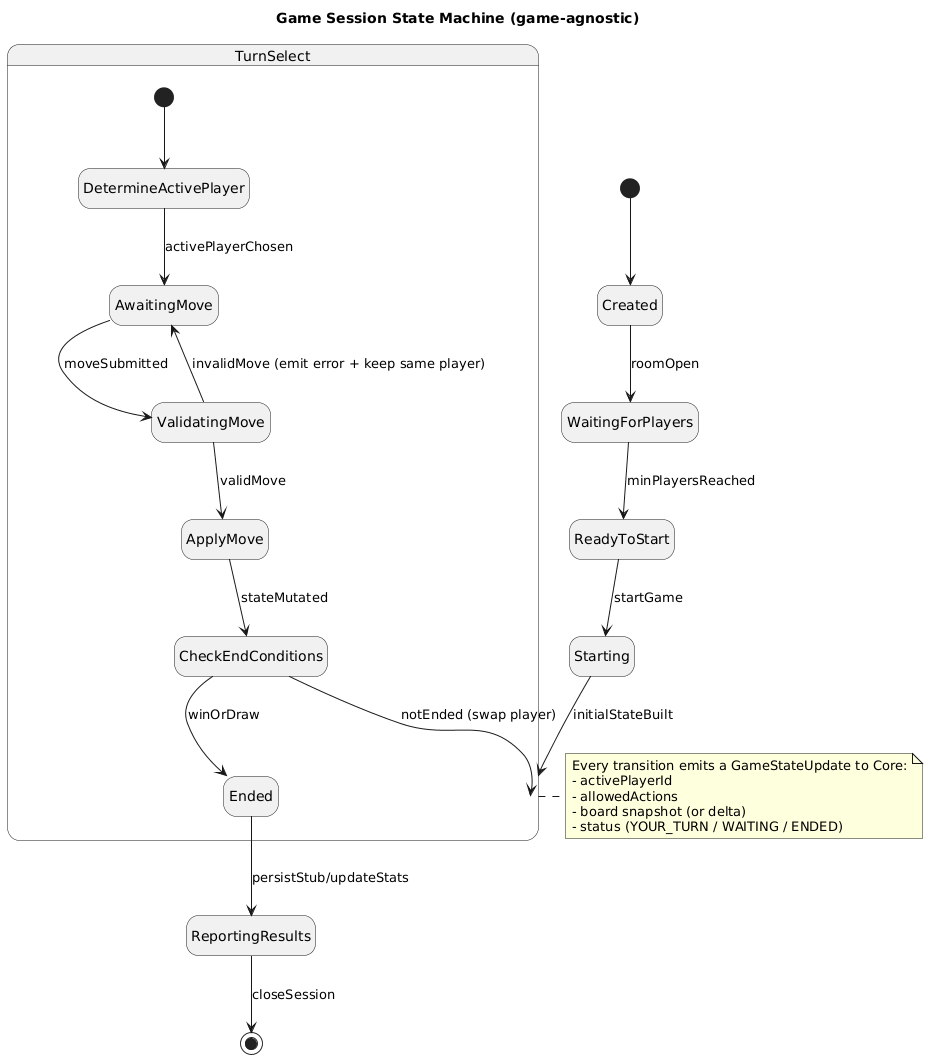

The diagram above was rendered by PlantUML. Its source (embedded in the PNG):
@startuml
title Game Session State Machine (game-agnostic)
hide empty description

[*] --> Created
Created --> WaitingForPlayers : roomOpen
WaitingForPlayers --> ReadyToStart : minPlayersReached
ReadyToStart --> Starting : startGame

Starting --> TurnSelect : initialStateBuilt

state TurnSelect {
  [*] --> DetermineActivePlayer
  DetermineActivePlayer --> AwaitingMove : activePlayerChosen
  AwaitingMove --> ValidatingMove : moveSubmitted
  ValidatingMove --> AwaitingMove : invalidMove (emit error + keep same player)
  ValidatingMove --> ApplyMove : validMove
  ApplyMove --> CheckEndConditions : stateMutated
  CheckEndConditions --> TurnSelect : notEnded (swap player)
  CheckEndConditions --> Ended : winOrDraw
}

Ended --> ReportingResults : persistStub/updateStats
ReportingResults --> [*] : closeSession

note right of TurnSelect
Every transition emits a GameStateUpdate to Core:
- activePlayerId
- allowedActions
- board snapshot (or delta)
- status (YOUR_TURN / WAITING / ENDED)
end note
@enduml